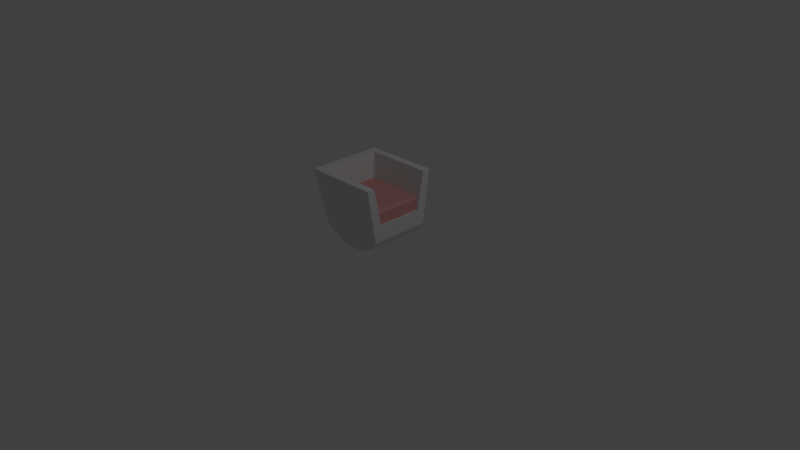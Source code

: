 # Source: Chair_Rocking.blend  (saved by Blender 2.63.0; exported with 4.5.12 LTS)
import bpy
from mathutils import Matrix  # noqa: F401  (used for matrix-valued properties, if any)

bpy.ops.wm.read_factory_settings(use_empty=True)
scene = bpy.context.scene
scene.name = 'Scene'

# ---- collections
col_collection_1 = bpy.data.collections.new('Collection 1'); scene.collection.children.link(col_collection_1)

# ---- materials (node trees are filled in below, after node groups)
mat_whitegood = bpy.data.materials.new('Whitegood')
mat_whitegood.alpha_threshold = 0.0
mat_whitegood.use_transparent_shadow = False
mat_whitegood.roughness = 0.5
mat_whitegood.line_color = (0.0, 0.0, 0.0, 1.0)
mat_upholstery = bpy.data.materials.new('Upholstery')
mat_upholstery.alpha_threshold = 0.0
mat_upholstery.use_transparent_shadow = False
mat_upholstery.diffuse_color = (0.8, 0.3834, 0.3732, 1.0)
mat_upholstery.roughness = 0.5
mat_upholstery.line_color = (0.0, 0.0, 0.0, 1.0)

# ---- material node trees

# ---- world
world_world = bpy.data.worlds.new('World'); scene.world = world_world
world_world.color = (0.05088, 0.05088, 0.05088)
world_world.use_sun_shadow = False
world_world.sun_shadow_jitter_overblur = 0.0
world_world.cycles.sampling_method = 'MANUAL'
world_world.cycles.sample_map_resolution = 256

# ---- cameras
cam_camera = bpy.data.cameras.new('Camera')
cam_camera.clip_end = 100.0
cam_camera.lens = 35.0
cam_camera.sensor_width = 32.0
cam_camera.sensor_height = 18.0
cam_camera.ortho_scale = 7.314
cam_camera.dof.focus_distance = 0.0
cam_camera.dof.aperture_fstop = 128.0

# ---- lights
light_lamp = bpy.data.lights.new('Lamp', 'POINT')
light_lamp.transmission_factor = 0.0
light_lamp.cutoff_distance = 30.0
light_lamp.energy = 100.0
light_lamp.shadow_buffer_clip_start = 1.001
light_lamp.shadow_soft_size = 1.0
light_lamp.shadow_maximum_resolution = 0.006
light_lamp.use_absolute_resolution = True
light_lamp.cycles.use_multiple_importance_sampling = False

# ---- meshes
me_cube = bpy.data.meshes.new('Cube')
me_cube.from_pydata([(0.5, -0.4, 0.49), (-0.5, -0.5, 1.19), (0.5, -0.5, 1.19), (0.5, -0.3, 0.69), (0.475, -0.3, 0.69), (0.475, -0.33, 0.84), (0.45, -0.335, 0.865), (-0.335, -0.335, 0.865), (-0.4, -0.4, 1.19), (-0.3, -0.3, 0.69), (0.5, -0.4, 1.19), (-0.4, -0.4, 0.49), (-0.5, 0.5, 1.19), (-0.335, 0.335, 0.865), (0.5, 0.4, 0.49), (0.5, 0.5, 1.19), (0.5, 0.4, 1.19), (0.5, 0.3, 0.69), (-0.4, 0.4, 1.19), (0.475, 0.3, 0.69), (0.475, 0.33, 0.84), (-0.3, 0.3, 0.69), (0.45, 0.335, 0.865), (-0.4, 0.4, 0.49), (0.12, -0.3643, 0.25), (-0.02, -0.3643, 0.25), (0.12, 0.3643, 0.25), (-0.02, 0.3643, 0.25), (0.22, 0.3688, 0.2712), (0.29, 0.3732, 0.3025), (0.35, 0.3777, 0.3337), (0.4, 0.3821, 0.365), (0.44, 0.3866, 0.3962), (0.47, 0.3911, 0.4275), (0.49, 0.3955, 0.4587), (0.49, -0.3955, 0.4587), (0.47, -0.3911, 0.4275), (0.44, -0.3866, 0.3962), (0.4, -0.3821, 0.365), (0.35, -0.3777, 0.3337), (0.29, -0.3732, 0.3025), (0.22, -0.3688, 0.2712), (-0.12, -0.3687, 0.2712), (-0.19, -0.3732, 0.3025), (-0.25, -0.3777, 0.3337), (-0.3, -0.3821, 0.365), (-0.34, -0.3866, 0.3962), (-0.37, -0.3911, 0.4275), (-0.39, -0.3955, 0.4587), (-0.39, 0.3955, 0.4587), (-0.37, 0.3911, 0.4275), (-0.34, 0.3866, 0.3962), (-0.3, 0.3821, 0.365), (-0.25, 0.3777, 0.3337), (-0.19, 0.3732, 0.3025), (-0.12, 0.3688, 0.2712)], [], [(9, 3, 17, 21), (0, 14, 17, 3), (2, 0, 3, 10), (8, 9, 21, 18), (19, 20, 5, 4), (20, 22, 6, 5), (22, 13, 7, 6), (3, 9, 8, 10), (1, 11, 0, 2), (14, 15, 16, 17), (18, 16, 15, 12), (21, 17, 16, 18), (23, 12, 15, 14), (1, 8, 18, 12), (8, 1, 2, 10), (11, 1, 12, 23), (35, 34, 14, 0), (49, 48, 11, 23), (34, 49, 23, 14), (41, 42, 25, 24), (24, 26, 28, 41), (41, 28, 29, 40), (40, 29, 30, 39), (39, 30, 31, 38), (38, 31, 32, 37), (37, 32, 33, 36), (36, 33, 34, 35), (27, 25, 42, 55), (55, 42, 43, 54), (54, 43, 44, 53), (53, 44, 45, 52), (52, 45, 46, 51), (51, 46, 47, 50), (50, 47, 48, 49), (26, 27, 55, 28), (28, 55, 54, 29), (29, 54, 53, 30), (30, 53, 52, 31), (31, 52, 51, 32), (32, 51, 50, 33), (33, 50, 49, 34), (0, 11, 48, 35), (35, 48, 47, 36), (36, 47, 46, 37), (37, 46, 45, 38), (38, 45, 44, 39), (39, 44, 43, 40), (40, 43, 42, 41), (27, 26, 24, 25)])
me_cube.polygons.foreach_set('material_index', [0, 0, 0, 0, 1, 1, 1, 0, 0, 0, 0, 0, 0, 0, 0, 0, 0, 0, 0, 0, 0, 0, 0, 0, 0, 0, 0, 0, 0, 0, 0, 0, 0, 0, 0, 0, 0, 0, 0, 0, 0, 0, 0, 0, 0, 0, 0, 0, 0])
me_cube.materials.append(mat_whitegood)
me_cube.materials.append(mat_upholstery)
me_cube.use_remesh_preserve_volume = False
me_cube.use_remesh_preserve_attributes = False
me_cube.use_mirror_vertex_groups = False
me_cube.update()

# ---- objects
ob_cube = bpy.data.objects.new('Cube', me_cube)
ob_lamp = bpy.data.objects.new('Lamp', light_lamp)
ob_camera = bpy.data.objects.new('Camera', cam_camera)

# ---- transforms, parenting, visibility, modifiers, constraints
ob_cube.location = (0.0, 0.0, 0.0)
ob_cube.lock_rotations_4d = False
ob_cube.empty_display_type = 'ARROWS'
ob_cube.lineart.crease_threshold = 0.0
ob_lamp.location = (4.076, 1.005, 5.904)
ob_lamp.rotation_euler = (0.6503, 0.05522, 1.866)
ob_lamp.lock_rotations_4d = False
ob_lamp.empty_display_type = 'ARROWS'
ob_lamp.color = (0.0, 0.0, 0.0, 0.0)
ob_lamp.lineart.crease_threshold = 0.0
ob_camera.location = (7.481, -6.508, 5.344)
ob_camera.rotation_euler = (1.109, 0.01082, 0.8149)
ob_camera.lock_rotations_4d = False
ob_camera.empty_display_type = 'ARROWS'
ob_camera.color = (0.0, 0.0, 0.0, 0.0)
ob_camera.display_type = 'WIRE'
ob_camera.lineart.crease_threshold = 0.0

# ---- collection membership
col_collection_1.objects.link(ob_cube)
col_collection_1.objects.link(ob_lamp)
col_collection_1.objects.link(ob_camera)

# ---- scene / render settings (as saved in the file)
scene.camera = ob_camera
scene.frame_start = 1; scene.frame_end = 250; scene.frame_set(0)
scene.render.engine = 'BLENDER_EEVEE_NEXT'
scene.render.image_settings.color_mode = 'RGB'
scene.render.image_settings.compression = 90
scene.render.resolution_percentage = 50
scene.render.dither_intensity = 0.0
scene.render.bake_margin = 2
scene.render.bake_bias = 0.0
scene.cycles.use_denoising = False
scene.cycles.samples = 10
scene.cycles.sampling_pattern = 'TABULATED_SOBOL'
scene.cycles.light_sampling_threshold = 0.0
scene.cycles.use_adaptive_sampling = False
scene.cycles.use_light_tree = False
scene.cycles.blur_glossy = 0.0
scene.cycles.volume_bounces = 1
scene.cycles.pixel_filter_type = 'GAUSSIAN'
scene.cycles.sample_clamp_indirect = 0.0
scene.view_settings.view_transform = 'Standard'
bpy.context.view_layer.update()
